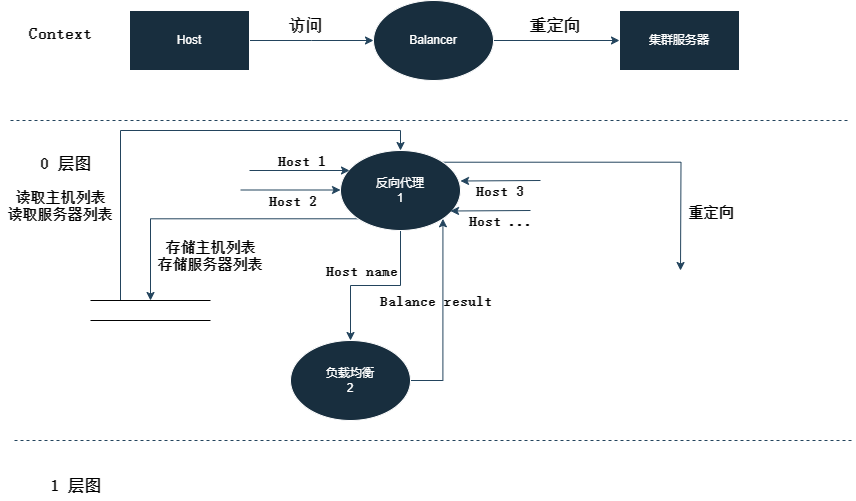

The diagram above was exported from draw.io. Its source (the exported page's mxGraphModel, read from the mxfile embedded in the PNG):
<mxGraphModel dx="1877" dy="638" grid="1" gridSize="10" guides="1" tooltips="1" connect="1" arrows="1" fold="1" page="1" pageScale="1" pageWidth="827" pageHeight="1169" background="#ffffff" math="0" shadow="0">
  <root>
    <mxCell id="0" />
    <mxCell id="1" parent="0" />
    <mxCell id="p3ZpDm4sVfm3foH51CbD-3" style="edgeStyle=orthogonalEdgeStyle;rounded=0;orthogonalLoop=1;jettySize=auto;html=1;exitX=1;exitY=0.5;exitDx=0;exitDy=0;entryX=0;entryY=0.5;entryDx=0;entryDy=0;labelBackgroundColor=none;strokeColor=#23445D;fontColor=default;" edge="1" parent="1" source="p3ZpDm4sVfm3foH51CbD-1">
      <mxGeometry relative="1" as="geometry">
        <mxPoint x="353" y="60" as="targetPoint" />
      </mxGeometry>
    </mxCell>
    <mxCell id="p3ZpDm4sVfm3foH51CbD-1" value="Host" style="rounded=0;whiteSpace=wrap;html=1;labelBackgroundColor=none;fillColor=#182E3E;strokeColor=#FFFFFF;fontColor=#FFFFFF;" vertex="1" parent="1">
      <mxGeometry x="109" y="30" width="120" height="60" as="geometry" />
    </mxCell>
    <mxCell id="p3ZpDm4sVfm3foH51CbD-6" style="edgeStyle=orthogonalEdgeStyle;rounded=0;orthogonalLoop=1;jettySize=auto;html=1;exitX=1;exitY=0.5;exitDx=0;exitDy=0;entryX=0;entryY=0.5;entryDx=0;entryDy=0;labelBackgroundColor=none;strokeColor=#23445D;fontColor=default;" edge="1" parent="1" source="p3ZpDm4sVfm3foH51CbD-4" target="p3ZpDm4sVfm3foH51CbD-5">
      <mxGeometry relative="1" as="geometry" />
    </mxCell>
    <mxCell id="p3ZpDm4sVfm3foH51CbD-4" value="Balancer" style="ellipse;whiteSpace=wrap;html=1;labelBackgroundColor=none;fillColor=#182E3E;strokeColor=#FFFFFF;fontColor=#FFFFFF;" vertex="1" parent="1">
      <mxGeometry x="353" y="20" width="120" height="80" as="geometry" />
    </mxCell>
    <mxCell id="p3ZpDm4sVfm3foH51CbD-5" value="集群服务器" style="rounded=0;whiteSpace=wrap;html=1;labelBackgroundColor=none;fillColor=#182E3E;strokeColor=#FFFFFF;fontColor=#FFFFFF;" vertex="1" parent="1">
      <mxGeometry x="599" y="30" width="120" height="60" as="geometry" />
    </mxCell>
    <mxCell id="p3ZpDm4sVfm3foH51CbD-8" value="访问" style="text;html=1;align=center;verticalAlign=middle;resizable=0;points=[];autosize=1;strokeColor=none;fillColor=none;labelBackgroundColor=none;fontColor=#000000;fontFamily=宋体;fontSize=16;fontStyle=1" vertex="1" parent="1">
      <mxGeometry x="255" y="30" width="60" height="30" as="geometry" />
    </mxCell>
    <mxCell id="p3ZpDm4sVfm3foH51CbD-9" value="重定向" style="text;html=1;align=center;verticalAlign=middle;resizable=0;points=[];autosize=1;strokeColor=none;fillColor=none;labelBackgroundColor=none;fontColor=#000000;fontFamily=宋体;fontSize=16;fontStyle=1" vertex="1" parent="1">
      <mxGeometry x="500" y="30" width="70" height="30" as="geometry" />
    </mxCell>
    <mxCell id="p3ZpDm4sVfm3foH51CbD-31" style="edgeStyle=orthogonalEdgeStyle;rounded=0;orthogonalLoop=1;jettySize=auto;html=1;exitX=1;exitY=0.5;exitDx=0;exitDy=0;entryX=1;entryY=1;entryDx=0;entryDy=0;labelBackgroundColor=none;strokeColor=#23445D;fontColor=default;" edge="1" parent="1" source="p3ZpDm4sVfm3foH51CbD-10" target="p3ZpDm4sVfm3foH51CbD-11">
      <mxGeometry relative="1" as="geometry" />
    </mxCell>
    <mxCell id="p3ZpDm4sVfm3foH51CbD-33" value="Balance result" style="edgeLabel;html=1;align=center;verticalAlign=middle;resizable=0;points=[];labelBackgroundColor=none;fontColor=#000000;fontFamily=宋体;fontSize=14;fontStyle=1" vertex="1" connectable="0" parent="p3ZpDm4sVfm3foH51CbD-31">
      <mxGeometry x="0.1731" y="1" relative="1" as="geometry">
        <mxPoint x="-7" y="2" as="offset" />
      </mxGeometry>
    </mxCell>
    <mxCell id="p3ZpDm4sVfm3foH51CbD-10" value="负载均衡&lt;br&gt;2" style="ellipse;whiteSpace=wrap;html=1;labelBackgroundColor=none;fillColor=#182E3E;strokeColor=#FFFFFF;fontColor=#FFFFFF;" vertex="1" parent="1">
      <mxGeometry x="270" y="360" width="120" height="80" as="geometry" />
    </mxCell>
    <mxCell id="p3ZpDm4sVfm3foH51CbD-30" style="edgeStyle=orthogonalEdgeStyle;rounded=0;orthogonalLoop=1;jettySize=auto;html=1;exitX=0.5;exitY=1;exitDx=0;exitDy=0;entryX=0.5;entryY=0;entryDx=0;entryDy=0;labelBackgroundColor=none;strokeColor=#23445D;fontColor=default;" edge="1" parent="1" source="p3ZpDm4sVfm3foH51CbD-11" target="p3ZpDm4sVfm3foH51CbD-10">
      <mxGeometry relative="1" as="geometry" />
    </mxCell>
    <mxCell id="p3ZpDm4sVfm3foH51CbD-32" value="Host name" style="edgeLabel;html=1;align=center;verticalAlign=middle;resizable=0;points=[];labelBackgroundColor=none;fontColor=#000000;fontFamily=宋体;fontSize=14;fontStyle=1" vertex="1" connectable="0" parent="p3ZpDm4sVfm3foH51CbD-30">
      <mxGeometry x="-0.0444" y="-1" relative="1" as="geometry">
        <mxPoint x="-19" y="-14" as="offset" />
      </mxGeometry>
    </mxCell>
    <mxCell id="p3ZpDm4sVfm3foH51CbD-34" style="edgeStyle=orthogonalEdgeStyle;rounded=0;orthogonalLoop=1;jettySize=auto;html=1;exitX=1;exitY=0;exitDx=0;exitDy=0;labelBackgroundColor=none;strokeColor=#23445D;fontColor=default;" edge="1" parent="1" source="p3ZpDm4sVfm3foH51CbD-11">
      <mxGeometry relative="1" as="geometry">
        <mxPoint x="660" y="290" as="targetPoint" />
      </mxGeometry>
    </mxCell>
    <mxCell id="p3ZpDm4sVfm3foH51CbD-35" value="重定向" style="edgeLabel;html=1;align=center;verticalAlign=middle;resizable=0;points=[];labelBackgroundColor=none;fontColor=#000000;fontFamily=宋体;fontSize=14;fontStyle=1" vertex="1" connectable="0" parent="p3ZpDm4sVfm3foH51CbD-34">
      <mxGeometry x="0.6628" y="1" relative="1" as="geometry">
        <mxPoint x="29" as="offset" />
      </mxGeometry>
    </mxCell>
    <mxCell id="p3ZpDm4sVfm3foH51CbD-45" style="edgeStyle=orthogonalEdgeStyle;rounded=0;orthogonalLoop=1;jettySize=auto;html=1;exitX=0;exitY=1;exitDx=0;exitDy=0;entryX=0.5;entryY=0;entryDx=0;entryDy=0;strokeColor=#23445D;fontFamily=Helvetica;fontSize=12;fontColor=#FFFFFF;" edge="1" parent="1" source="p3ZpDm4sVfm3foH51CbD-11" target="p3ZpDm4sVfm3foH51CbD-44">
      <mxGeometry relative="1" as="geometry" />
    </mxCell>
    <mxCell id="p3ZpDm4sVfm3foH51CbD-11" value="反向代理&lt;br&gt;1" style="ellipse;whiteSpace=wrap;html=1;labelBackgroundColor=none;fillColor=#182E3E;strokeColor=#FFFFFF;fontColor=#FFFFFF;" vertex="1" parent="1">
      <mxGeometry x="320" y="170" width="120" height="80" as="geometry" />
    </mxCell>
    <mxCell id="p3ZpDm4sVfm3foH51CbD-12" value="" style="endArrow=none;dashed=1;html=1;rounded=0;labelBackgroundColor=none;strokeColor=#23445D;fontColor=default;" edge="1" parent="1">
      <mxGeometry width="50" height="50" relative="1" as="geometry">
        <mxPoint x="-10" y="140" as="sourcePoint" />
        <mxPoint x="830" y="140" as="targetPoint" />
        <Array as="points">
          <mxPoint x="390" y="140" />
        </Array>
      </mxGeometry>
    </mxCell>
    <mxCell id="p3ZpDm4sVfm3foH51CbD-13" value="Context" style="text;html=1;align=center;verticalAlign=middle;resizable=0;points=[];autosize=1;strokeColor=none;fillColor=none;labelBackgroundColor=none;fontColor=#000000;fontFamily=宋体;fontStyle=1;fontSize=16;" vertex="1" parent="1">
      <mxGeometry y="38" width="80" height="30" as="geometry" />
    </mxCell>
    <mxCell id="p3ZpDm4sVfm3foH51CbD-16" value="" style="endArrow=classic;html=1;rounded=0;labelBackgroundColor=none;strokeColor=#23445D;fontColor=default;" edge="1" parent="1">
      <mxGeometry relative="1" as="geometry">
        <mxPoint x="229" y="190" as="sourcePoint" />
        <mxPoint x="329" y="190" as="targetPoint" />
      </mxGeometry>
    </mxCell>
    <mxCell id="p3ZpDm4sVfm3foH51CbD-18" value="Host 1" style="edgeLabel;html=1;align=center;verticalAlign=middle;resizable=0;points=[];labelBackgroundColor=none;fontColor=#000000;fontFamily=宋体;fontSize=14;fontStyle=1" vertex="1" connectable="0" parent="p3ZpDm4sVfm3foH51CbD-16">
      <mxGeometry x="0.02" y="-2" relative="1" as="geometry">
        <mxPoint y="-12" as="offset" />
      </mxGeometry>
    </mxCell>
    <mxCell id="p3ZpDm4sVfm3foH51CbD-19" value="" style="endArrow=classic;html=1;rounded=0;labelBackgroundColor=none;strokeColor=#23445D;fontColor=default;" edge="1" parent="1">
      <mxGeometry relative="1" as="geometry">
        <mxPoint x="220" y="209.5" as="sourcePoint" />
        <mxPoint x="320" y="209.5" as="targetPoint" />
      </mxGeometry>
    </mxCell>
    <mxCell id="p3ZpDm4sVfm3foH51CbD-21" value="Host 2" style="edgeLabel;html=1;align=center;verticalAlign=middle;resizable=0;points=[];labelBackgroundColor=none;fontColor=#000000;fontFamily=宋体;fontSize=14;fontStyle=1" vertex="1" connectable="0" parent="p3ZpDm4sVfm3foH51CbD-19">
      <mxGeometry x="0.02" y="-2" relative="1" as="geometry">
        <mxPoint y="9" as="offset" />
      </mxGeometry>
    </mxCell>
    <mxCell id="p3ZpDm4sVfm3foH51CbD-22" value="" style="endArrow=classic;html=1;rounded=0;entryX=1;entryY=0.5;entryDx=0;entryDy=0;labelBackgroundColor=none;strokeColor=#23445D;fontColor=default;" edge="1" parent="1">
      <mxGeometry relative="1" as="geometry">
        <mxPoint x="520" y="200" as="sourcePoint" />
        <mxPoint x="440" y="200.5" as="targetPoint" />
      </mxGeometry>
    </mxCell>
    <mxCell id="p3ZpDm4sVfm3foH51CbD-24" value="Host 3" style="edgeLabel;html=1;align=center;verticalAlign=middle;resizable=0;points=[];labelBackgroundColor=none;fontColor=#000000;fontFamily=宋体;fontSize=14;fontStyle=1" vertex="1" connectable="0" parent="p3ZpDm4sVfm3foH51CbD-22">
      <mxGeometry x="0.02" y="-2" relative="1" as="geometry">
        <mxPoint y="12" as="offset" />
      </mxGeometry>
    </mxCell>
    <mxCell id="p3ZpDm4sVfm3foH51CbD-37" value="" style="endArrow=classic;html=1;rounded=0;entryX=1;entryY=0.5;entryDx=0;entryDy=0;labelBackgroundColor=none;strokeColor=#23445D;fontColor=default;" edge="1" parent="1">
      <mxGeometry relative="1" as="geometry">
        <mxPoint x="510" y="230" as="sourcePoint" />
        <mxPoint x="430" y="230.5" as="targetPoint" />
      </mxGeometry>
    </mxCell>
    <mxCell id="p3ZpDm4sVfm3foH51CbD-39" value="Host ..." style="edgeLabel;html=1;align=center;verticalAlign=middle;resizable=0;points=[];labelBackgroundColor=none;fontColor=#000000;fontFamily=宋体;fontSize=14;fontStyle=1" vertex="1" connectable="0" parent="p3ZpDm4sVfm3foH51CbD-37">
      <mxGeometry x="0.02" y="-2" relative="1" as="geometry">
        <mxPoint x="11" y="12" as="offset" />
      </mxGeometry>
    </mxCell>
    <mxCell id="p3ZpDm4sVfm3foH51CbD-40" value="&lt;span&gt;&lt;font style=&quot;font-size: 16px;&quot;&gt;0 层图&lt;/font&gt;&lt;/span&gt;" style="text;html=1;align=center;verticalAlign=middle;resizable=0;points=[];autosize=1;strokeColor=none;fillColor=none;fontColor=#000000;fontFamily=宋体;fontStyle=1" vertex="1" parent="1">
      <mxGeometry x="10" y="168" width="70" height="30" as="geometry" />
    </mxCell>
    <mxCell id="p3ZpDm4sVfm3foH51CbD-50" style="edgeStyle=orthogonalEdgeStyle;rounded=0;orthogonalLoop=1;jettySize=auto;html=1;exitX=0.25;exitY=0;exitDx=0;exitDy=0;entryX=0.5;entryY=0;entryDx=0;entryDy=0;strokeColor=#23445D;fontFamily=Helvetica;fontSize=12;fontColor=#FFFFFF;" edge="1" parent="1" source="p3ZpDm4sVfm3foH51CbD-44" target="p3ZpDm4sVfm3foH51CbD-11">
      <mxGeometry relative="1" as="geometry" />
    </mxCell>
    <mxCell id="p3ZpDm4sVfm3foH51CbD-44" value="" style="shape=partialRectangle;whiteSpace=wrap;html=1;left=0;right=0;fillColor=none;rounded=0;labelBackgroundColor=none;strokeColor=#030303;align=center;verticalAlign=middle;fontFamily=Helvetica;fontSize=12;fontColor=#FFFFFF;" vertex="1" parent="1">
      <mxGeometry x="70" y="320" width="120" height="20" as="geometry" />
    </mxCell>
    <mxCell id="p3ZpDm4sVfm3foH51CbD-47" value="&lt;font style=&quot;font-size: 14px;&quot;&gt;存储主机列表&lt;br&gt;存储服务器列表&lt;br&gt;&lt;/font&gt;" style="text;html=1;align=center;verticalAlign=middle;resizable=0;points=[];autosize=1;strokeColor=none;fillColor=none;fontSize=14;fontFamily=宋体;fontColor=#000000;fontStyle=1" vertex="1" parent="1">
      <mxGeometry x="130" y="250" width="120" height="50" as="geometry" />
    </mxCell>
    <mxCell id="p3ZpDm4sVfm3foH51CbD-48" value="" style="endArrow=none;dashed=1;html=1;rounded=0;labelBackgroundColor=none;strokeColor=#23445D;fontColor=default;" edge="1" parent="1">
      <mxGeometry width="50" height="50" relative="1" as="geometry">
        <mxPoint x="-6" y="460" as="sourcePoint" />
        <mxPoint x="834" y="460" as="targetPoint" />
        <Array as="points">
          <mxPoint x="394" y="460" />
        </Array>
      </mxGeometry>
    </mxCell>
    <mxCell id="p3ZpDm4sVfm3foH51CbD-49" value="&lt;span&gt;&lt;font style=&quot;font-size: 16px;&quot;&gt;1 层图&lt;/font&gt;&lt;/span&gt;" style="text;html=1;align=center;verticalAlign=middle;resizable=0;points=[];autosize=1;strokeColor=none;fillColor=none;fontColor=#000000;fontFamily=宋体;fontStyle=1" vertex="1" parent="1">
      <mxGeometry x="20" y="490" width="70" height="30" as="geometry" />
    </mxCell>
    <mxCell id="p3ZpDm4sVfm3foH51CbD-51" value="&lt;b style=&quot;font-size: 14px;&quot;&gt;&lt;font style=&quot;font-size: 14px;&quot; face=&quot;宋体&quot;&gt;读取主机列表&lt;br&gt;读取服务器列表&lt;/font&gt;&lt;/b&gt;" style="text;html=1;align=center;verticalAlign=middle;resizable=0;points=[];autosize=1;strokeColor=none;fillColor=none;fontSize=12;fontFamily=Helvetica;fontColor=#000000;" vertex="1" parent="1">
      <mxGeometry x="-20" y="200" width="120" height="50" as="geometry" />
    </mxCell>
  </root>
</mxGraphModel>